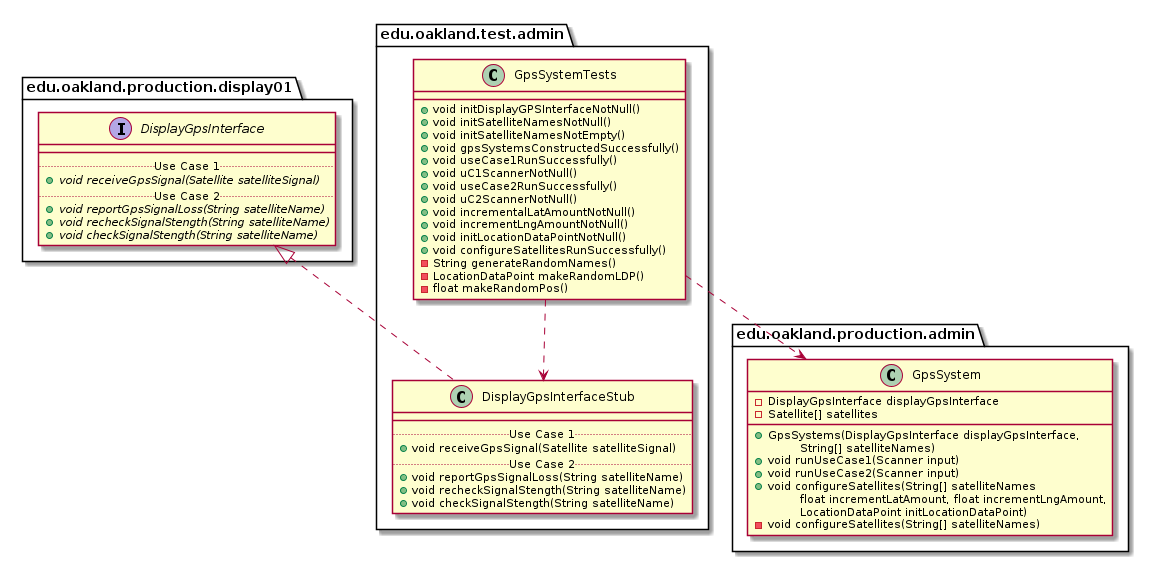

The diagram above was rendered by PlantUML. Its source (embedded in the PNG):
@startuml GpsSystemTests_Closure


package edu.oakland.test.admin {
    class GpsSystemTests {
        + void initDisplayGPSInterfaceNotNull()
        + void initSatelliteNamesNotNull()
        + void initSatelliteNamesNotEmpty()
        + void gpsSystemsConstructedSuccessfully()
        + void useCase1RunSuccessfully()
        + void uC1ScannerNotNull()
        + void useCase2RunSuccessfully()
        + void uC2ScannerNotNull()
        + void incrementalLatAmountNotNull()
        + void incrementLngAmountNotNull()
        + void initLocationDataPointNotNull()
        + void configureSatellitesRunSuccessfully()
        - String generateRandomNames()
        - LocationDataPoint makeRandomLDP()
        - float makeRandomPos()
    }
}




package edu.oakland.test.admin {
    class DisplayGpsInterfaceStub {
        __
        .. Use Case 1 ..
        + void receiveGpsSignal(Satellite satelliteSignal)
        .. Use Case 2 ..
        + void reportGpsSignalLoss(String satelliteName)
        + void recheckSignalStength(String satelliteName)
        + void checkSignalStength(String satelliteName)
    }
}






package edu.oakland.production.display01 {
    interface DisplayGpsInterface {
        __
        .. Use Case 1 ..
        {abstract} + void receiveGpsSignal(Satellite satelliteSignal)
        .. Use Case 2 ..
        {abstract} + void reportGpsSignalLoss(String satelliteName)
        {abstract} + void recheckSignalStength(String satelliteName)
        {abstract} + void checkSignalStength(String satelliteName)
    }
}






DisplayGpsInterfaceStub .up.|> DisplayGpsInterface

GpsSystemTests ..> DisplayGpsInterfaceStub



package edu.oakland.production.admin {
    class GpsSystem {
        - DisplayGpsInterface displayGpsInterface
        - Satellite[] satellites
        __
        + GpsSystems(DisplayGpsInterface displayGpsInterface,
        \tString[] satelliteNames)
        + void runUseCase1(Scanner input)
        + void runUseCase2(Scanner input)
        + void configureSatellites(String[] satelliteNames
        \tfloat incrementLatAmount, float incrementLngAmount,
        \tLocationDataPoint initLocationDataPoint)
        - void configureSatellites(String[] satelliteNames)
    }
}






GpsSystemTests ..> GpsSystem



@enduml